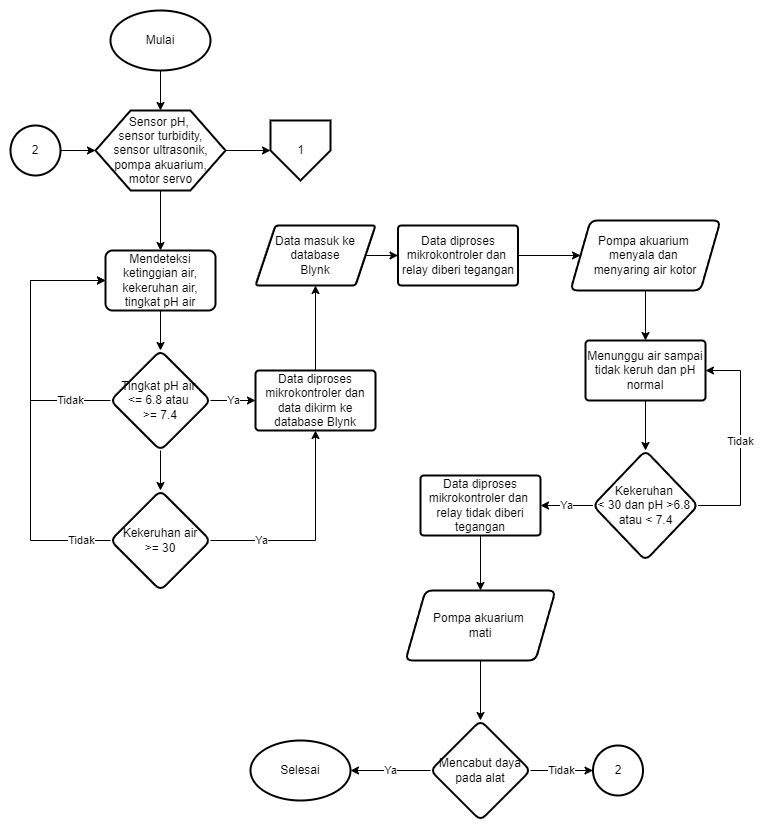

The diagram above was exported from draw.io. Its source (the exported page's mxGraphModel, read from the mxfile embedded in the PNG):
<mxGraphModel dx="993" dy="699" grid="1" gridSize="10" guides="1" tooltips="1" connect="1" arrows="1" fold="1" page="1" pageScale="1" pageWidth="850" pageHeight="1100" math="0" shadow="0">
  <root>
    <mxCell id="0" />
    <mxCell id="1" parent="0" />
    <mxCell id="z6r_2KGl1h1CK8Bu1xF8-3" value="" style="edgeStyle=orthogonalEdgeStyle;rounded=0;orthogonalLoop=1;jettySize=auto;html=1;" parent="1" source="z6r_2KGl1h1CK8Bu1xF8-1" target="z6r_2KGl1h1CK8Bu1xF8-2" edge="1">
      <mxGeometry relative="1" as="geometry" />
    </mxCell>
    <mxCell id="z6r_2KGl1h1CK8Bu1xF8-1" value="Mulai" style="strokeWidth=2;html=1;shape=mxgraph.flowchart.start_1;whiteSpace=wrap;" parent="1" vertex="1">
      <mxGeometry x="130" y="40" width="100" height="60" as="geometry" />
    </mxCell>
    <mxCell id="-NCGxtlDjK5XSZy30WA2-3" value="" style="edgeStyle=orthogonalEdgeStyle;rounded=0;orthogonalLoop=1;jettySize=auto;html=1;" parent="1" source="z6r_2KGl1h1CK8Bu1xF8-2" target="-NCGxtlDjK5XSZy30WA2-1" edge="1">
      <mxGeometry relative="1" as="geometry" />
    </mxCell>
    <mxCell id="-DCqd282jj-qfxnWtEpU-1" value="" style="edgeStyle=orthogonalEdgeStyle;rounded=0;orthogonalLoop=1;jettySize=auto;html=1;" edge="1" parent="1" source="z6r_2KGl1h1CK8Bu1xF8-2" target="xQsMWRAs64IuanBqkAB1-11">
      <mxGeometry relative="1" as="geometry" />
    </mxCell>
    <mxCell id="z6r_2KGl1h1CK8Bu1xF8-2" value="Sensor pH,&amp;nbsp;&lt;div&gt;sensor turbidity,&lt;/div&gt;&lt;div&gt;sensor ultrasonik,&lt;/div&gt;&lt;div&gt;pompa akuarium,&lt;/div&gt;&lt;div&gt;motor servo&lt;/div&gt;" style="verticalLabelPosition=middle;verticalAlign=middle;html=1;shape=hexagon;perimeter=hexagonPerimeter2;arcSize=6;size=0.27;strokeWidth=2;labelPosition=center;align=center;" parent="1" vertex="1">
      <mxGeometry x="115" y="140" width="130" height="80" as="geometry" />
    </mxCell>
    <mxCell id="N_oAOeK958_7yvn_tYGn-19" value="" style="edgeStyle=orthogonalEdgeStyle;rounded=0;orthogonalLoop=1;jettySize=auto;html=1;" parent="1" source="xQsMWRAs64IuanBqkAB1-11" target="N_oAOeK958_7yvn_tYGn-18" edge="1">
      <mxGeometry relative="1" as="geometry" />
    </mxCell>
    <mxCell id="xQsMWRAs64IuanBqkAB1-11" value="Mendeteksi ketinggian air, kekeruhan air, tingkat pH air" style="rounded=1;whiteSpace=wrap;html=1;absoluteArcSize=1;arcSize=14;strokeWidth=2;perimeterSpacing=0;" parent="1" vertex="1">
      <mxGeometry x="125" y="280" width="110" height="60" as="geometry" />
    </mxCell>
    <mxCell id="xQsMWRAs64IuanBqkAB1-21" value="Selesai" style="strokeWidth=2;html=1;shape=mxgraph.flowchart.start_1;whiteSpace=wrap;" parent="1" vertex="1">
      <mxGeometry x="270" y="770" width="100" height="60" as="geometry" />
    </mxCell>
    <mxCell id="N_oAOeK958_7yvn_tYGn-10" value="Tidak" style="edgeStyle=orthogonalEdgeStyle;rounded=0;orthogonalLoop=1;jettySize=auto;html=1;" parent="1" source="N_oAOeK958_7yvn_tYGn-7" target="N_oAOeK958_7yvn_tYGn-9" edge="1">
      <mxGeometry relative="1" as="geometry" />
    </mxCell>
    <mxCell id="N_oAOeK958_7yvn_tYGn-11" value="Ya" style="edgeStyle=orthogonalEdgeStyle;rounded=0;orthogonalLoop=1;jettySize=auto;html=1;" parent="1" source="N_oAOeK958_7yvn_tYGn-7" target="xQsMWRAs64IuanBqkAB1-21" edge="1">
      <mxGeometry relative="1" as="geometry" />
    </mxCell>
    <mxCell id="N_oAOeK958_7yvn_tYGn-7" value="Mencabut daya pada alat" style="rhombus;whiteSpace=wrap;html=1;rounded=1;arcSize=14;strokeWidth=2;" parent="1" vertex="1">
      <mxGeometry x="450" y="750" width="100" height="100" as="geometry" />
    </mxCell>
    <mxCell id="N_oAOeK958_7yvn_tYGn-9" value="2" style="ellipse;whiteSpace=wrap;html=1;rounded=1;arcSize=14;strokeWidth=2;" parent="1" vertex="1">
      <mxGeometry x="612.5" y="775" width="50" height="50" as="geometry" />
    </mxCell>
    <mxCell id="N_oAOeK958_7yvn_tYGn-15" value="" style="edgeStyle=orthogonalEdgeStyle;rounded=0;orthogonalLoop=1;jettySize=auto;html=1;" parent="1" source="N_oAOeK958_7yvn_tYGn-14" target="z6r_2KGl1h1CK8Bu1xF8-2" edge="1">
      <mxGeometry relative="1" as="geometry" />
    </mxCell>
    <mxCell id="N_oAOeK958_7yvn_tYGn-14" value="2" style="ellipse;whiteSpace=wrap;html=1;rounded=1;arcSize=14;strokeWidth=2;" parent="1" vertex="1">
      <mxGeometry x="30" y="155" width="50" height="50" as="geometry" />
    </mxCell>
    <mxCell id="OQHePj2gy1o0vGWMjE9y-2" value="" style="edgeStyle=orthogonalEdgeStyle;rounded=0;orthogonalLoop=1;jettySize=auto;html=1;" parent="1" source="N_oAOeK958_7yvn_tYGn-18" target="OQHePj2gy1o0vGWMjE9y-1" edge="1">
      <mxGeometry relative="1" as="geometry" />
    </mxCell>
    <mxCell id="vQWUYenu4hUCdBhY73kT-1" value="Tidak" style="edgeStyle=orthogonalEdgeStyle;rounded=0;orthogonalLoop=1;jettySize=auto;html=1;entryX=0;entryY=0.5;entryDx=0;entryDy=0;" parent="1" source="N_oAOeK958_7yvn_tYGn-18" target="xQsMWRAs64IuanBqkAB1-11" edge="1">
      <mxGeometry x="-0.7091" relative="1" as="geometry">
        <Array as="points">
          <mxPoint x="50" y="430" />
          <mxPoint x="50" y="310" />
        </Array>
        <mxPoint as="offset" />
      </mxGeometry>
    </mxCell>
    <mxCell id="vQWUYenu4hUCdBhY73kT-4" value="Ya" style="edgeStyle=orthogonalEdgeStyle;rounded=0;orthogonalLoop=1;jettySize=auto;html=1;" parent="1" source="N_oAOeK958_7yvn_tYGn-18" target="vQWUYenu4hUCdBhY73kT-3" edge="1">
      <mxGeometry relative="1" as="geometry" />
    </mxCell>
    <mxCell id="N_oAOeK958_7yvn_tYGn-18" value="Tingkat pH air&amp;nbsp;&lt;div&gt;&amp;lt;= 6.8 atau&amp;nbsp;&lt;/div&gt;&lt;div&gt;&amp;gt;= 7.4&lt;/div&gt;" style="rhombus;whiteSpace=wrap;html=1;rounded=1;arcSize=14;strokeWidth=2;strokeColor=default;align=center;verticalAlign=middle;fontFamily=Helvetica;fontSize=12;fontColor=default;fillColor=default;" parent="1" vertex="1">
      <mxGeometry x="130" y="380" width="100" height="100" as="geometry" />
    </mxCell>
    <mxCell id="vQWUYenu4hUCdBhY73kT-2" value="Tidak" style="edgeStyle=orthogonalEdgeStyle;rounded=0;orthogonalLoop=1;jettySize=auto;html=1;exitX=0;exitY=0.5;exitDx=0;exitDy=0;entryX=0;entryY=0.5;entryDx=0;entryDy=0;" parent="1" source="OQHePj2gy1o0vGWMjE9y-1" target="xQsMWRAs64IuanBqkAB1-11" edge="1">
      <mxGeometry x="-0.8554" relative="1" as="geometry">
        <Array as="points">
          <mxPoint x="50" y="570" />
          <mxPoint x="50" y="310" />
        </Array>
        <mxPoint x="1" as="offset" />
      </mxGeometry>
    </mxCell>
    <mxCell id="vQWUYenu4hUCdBhY73kT-5" value="Ya" style="edgeStyle=orthogonalEdgeStyle;rounded=0;orthogonalLoop=1;jettySize=auto;html=1;" parent="1" source="OQHePj2gy1o0vGWMjE9y-1" target="vQWUYenu4hUCdBhY73kT-3" edge="1">
      <mxGeometry x="-0.5348" relative="1" as="geometry">
        <mxPoint x="1" as="offset" />
      </mxGeometry>
    </mxCell>
    <mxCell id="OQHePj2gy1o0vGWMjE9y-1" value="Kekeruhan air&lt;div&gt;&amp;gt;= 30&lt;/div&gt;" style="rhombus;whiteSpace=wrap;html=1;rounded=1;arcSize=14;strokeWidth=2;" parent="1" vertex="1">
      <mxGeometry x="130" y="520" width="100" height="100" as="geometry" />
    </mxCell>
    <mxCell id="eXqWg5dRvCWtg7Qowjyj-2" value="" style="edgeStyle=orthogonalEdgeStyle;rounded=0;orthogonalLoop=1;jettySize=auto;html=1;" edge="1" parent="1" source="vQWUYenu4hUCdBhY73kT-3" target="eXqWg5dRvCWtg7Qowjyj-1">
      <mxGeometry relative="1" as="geometry" />
    </mxCell>
    <mxCell id="vQWUYenu4hUCdBhY73kT-3" value="Data diproses mikrokontroler dan data dikirm ke database Blynk" style="rounded=1;whiteSpace=wrap;html=1;arcSize=6;strokeWidth=2;" parent="1" vertex="1">
      <mxGeometry x="275" y="400" width="120" height="60" as="geometry" />
    </mxCell>
    <mxCell id="vQWUYenu4hUCdBhY73kT-12" value="" style="edgeStyle=orthogonalEdgeStyle;rounded=0;orthogonalLoop=1;jettySize=auto;html=1;" parent="1" source="vQWUYenu4hUCdBhY73kT-9" target="vQWUYenu4hUCdBhY73kT-11" edge="1">
      <mxGeometry relative="1" as="geometry" />
    </mxCell>
    <mxCell id="vQWUYenu4hUCdBhY73kT-9" value="Data diproses mikrokontroler dan&amp;nbsp; relay diberi tegangan" style="rounded=1;whiteSpace=wrap;html=1;arcSize=6;strokeWidth=2;" parent="1" vertex="1">
      <mxGeometry x="417.5" y="255" width="120" height="60" as="geometry" />
    </mxCell>
    <mxCell id="vQWUYenu4hUCdBhY73kT-15" value="" style="edgeStyle=orthogonalEdgeStyle;rounded=0;orthogonalLoop=1;jettySize=auto;html=1;" parent="1" source="vQWUYenu4hUCdBhY73kT-11" target="vQWUYenu4hUCdBhY73kT-14" edge="1">
      <mxGeometry relative="1" as="geometry" />
    </mxCell>
    <mxCell id="vQWUYenu4hUCdBhY73kT-11" value="Pompa akuarium&amp;nbsp;&lt;div&gt;menyala dan&amp;nbsp;&lt;/div&gt;&lt;div&gt;menyaring&amp;nbsp;&lt;span style=&quot;background-color: initial;&quot;&gt;air kotor&lt;/span&gt;&lt;/div&gt;" style="shape=parallelogram;perimeter=parallelogramPerimeter;whiteSpace=wrap;html=1;fixedSize=1;rounded=1;arcSize=14;strokeWidth=2;" parent="1" vertex="1">
      <mxGeometry x="590" y="250" width="150" height="70" as="geometry" />
    </mxCell>
    <mxCell id="vQWUYenu4hUCdBhY73kT-17" value="" style="edgeStyle=orthogonalEdgeStyle;rounded=0;orthogonalLoop=1;jettySize=auto;html=1;" parent="1" source="vQWUYenu4hUCdBhY73kT-14" target="vQWUYenu4hUCdBhY73kT-16" edge="1">
      <mxGeometry relative="1" as="geometry" />
    </mxCell>
    <mxCell id="vQWUYenu4hUCdBhY73kT-14" value="Menunggu air sampai tidak keruh dan pH normal" style="rounded=1;whiteSpace=wrap;html=1;arcSize=6;strokeWidth=2;" parent="1" vertex="1">
      <mxGeometry x="605" y="370" width="120" height="60" as="geometry" />
    </mxCell>
    <mxCell id="vQWUYenu4hUCdBhY73kT-20" value="Ya" style="edgeStyle=orthogonalEdgeStyle;rounded=0;orthogonalLoop=1;jettySize=auto;html=1;exitX=0;exitY=0.5;exitDx=0;exitDy=0;" parent="1" source="vQWUYenu4hUCdBhY73kT-16" target="vQWUYenu4hUCdBhY73kT-19" edge="1">
      <mxGeometry relative="1" as="geometry">
        <mxPoint x="215" y="930" as="sourcePoint" />
      </mxGeometry>
    </mxCell>
    <mxCell id="k-vC1KDWUcxOJGe2LYuU-1" value="Tidak" style="edgeStyle=orthogonalEdgeStyle;rounded=0;orthogonalLoop=1;jettySize=auto;html=1;entryX=1;entryY=0.5;entryDx=0;entryDy=0;" edge="1" parent="1" source="vQWUYenu4hUCdBhY73kT-16" target="vQWUYenu4hUCdBhY73kT-14">
      <mxGeometry relative="1" as="geometry">
        <Array as="points">
          <mxPoint x="760" y="535" />
          <mxPoint x="760" y="400" />
        </Array>
      </mxGeometry>
    </mxCell>
    <mxCell id="vQWUYenu4hUCdBhY73kT-16" value="Kekeruhan&amp;nbsp;&lt;div&gt;&amp;lt; 30 dan pH &amp;gt;6.8&amp;nbsp;&lt;div&gt;atau &amp;lt; 7.4&lt;/div&gt;&lt;/div&gt;" style="rhombus;whiteSpace=wrap;html=1;rounded=1;arcSize=14;strokeWidth=2;" parent="1" vertex="1">
      <mxGeometry x="612.5" y="480" width="105" height="110" as="geometry" />
    </mxCell>
    <mxCell id="vQWUYenu4hUCdBhY73kT-22" value="" style="edgeStyle=orthogonalEdgeStyle;rounded=0;orthogonalLoop=1;jettySize=auto;html=1;" parent="1" source="vQWUYenu4hUCdBhY73kT-19" target="vQWUYenu4hUCdBhY73kT-21" edge="1">
      <mxGeometry relative="1" as="geometry" />
    </mxCell>
    <mxCell id="vQWUYenu4hUCdBhY73kT-19" value="Data diproses mikrokontroler dan&amp;nbsp; relay tidak diberi tegangan" style="rounded=1;whiteSpace=wrap;html=1;arcSize=6;strokeWidth=2;" parent="1" vertex="1">
      <mxGeometry x="440" y="505" width="120" height="60" as="geometry" />
    </mxCell>
    <mxCell id="TTlpEetHsV-FEUPxuy3D-8" value="" style="edgeStyle=orthogonalEdgeStyle;rounded=0;orthogonalLoop=1;jettySize=auto;html=1;fontFamily=Helvetica;fontSize=12;fontColor=default;" parent="1" source="vQWUYenu4hUCdBhY73kT-21" target="N_oAOeK958_7yvn_tYGn-7" edge="1">
      <mxGeometry relative="1" as="geometry" />
    </mxCell>
    <mxCell id="vQWUYenu4hUCdBhY73kT-21" value="Pompa akuarium&amp;nbsp;&lt;div&gt;mati&lt;/div&gt;" style="shape=parallelogram;perimeter=parallelogramPerimeter;whiteSpace=wrap;html=1;fixedSize=1;rounded=1;arcSize=14;strokeWidth=2;" parent="1" vertex="1">
      <mxGeometry x="425" y="620" width="150" height="70" as="geometry" />
    </mxCell>
    <mxCell id="-NCGxtlDjK5XSZy30WA2-1" value="1" style="verticalLabelPosition=middle;verticalAlign=middle;html=1;shape=offPageConnector;rounded=0;size=0.5;labelPosition=center;align=center;strokeWidth=2;" parent="1" vertex="1">
      <mxGeometry x="290" y="150" width="60" height="60" as="geometry" />
    </mxCell>
    <mxCell id="eXqWg5dRvCWtg7Qowjyj-4" value="" style="edgeStyle=orthogonalEdgeStyle;rounded=0;orthogonalLoop=1;jettySize=auto;html=1;" edge="1" parent="1" source="eXqWg5dRvCWtg7Qowjyj-1" target="vQWUYenu4hUCdBhY73kT-9">
      <mxGeometry relative="1" as="geometry" />
    </mxCell>
    <mxCell id="eXqWg5dRvCWtg7Qowjyj-1" value="Data masuk ke database&lt;div&gt;Blynk&lt;/div&gt;" style="shape=parallelogram;perimeter=parallelogramPerimeter;whiteSpace=wrap;html=1;fixedSize=1;rounded=1;arcSize=6;strokeWidth=2;" vertex="1" parent="1">
      <mxGeometry x="275" y="255" width="120" height="60" as="geometry" />
    </mxCell>
  </root>
</mxGraphModel>